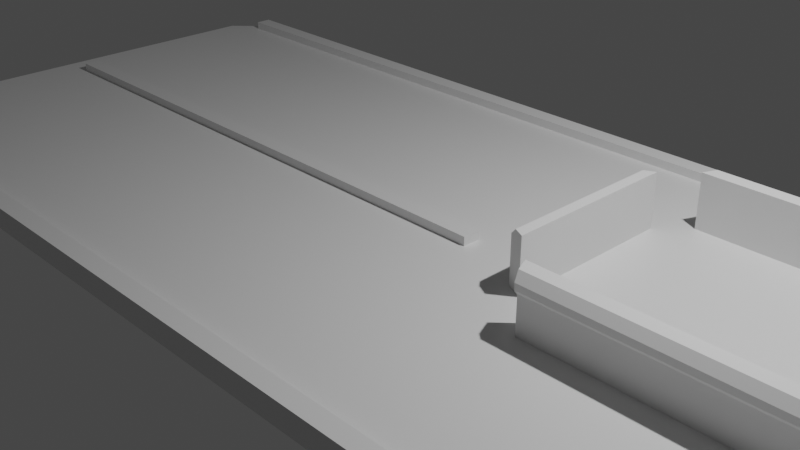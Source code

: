 # Source: epson_ef_12_lens_cap_2.blend  (saved by Blender 2.81.16; exported with 4.5.12 LTS)
import bpy
from mathutils import Matrix  # noqa: F401  (used for matrix-valued properties, if any)

bpy.ops.wm.read_factory_settings(use_empty=True)
scene = bpy.context.scene
scene.name = 'Scene'

# ---- collections
col_collection = bpy.data.collections.new('Collection'); scene.collection.children.link(col_collection)

# ---- materials (node trees are filled in below, after node groups)
mat_material = bpy.data.materials.new('Material')
mat_material.alpha_threshold = 0.0
mat_material.use_transparent_shadow = False
mat_material.line_color = (0.0, 0.0, 0.0, 1.0)

# ---- material node trees
mat_material.use_nodes = True; mat_material.node_tree.nodes.clear()
_N = mat_material.node_tree.nodes; _L = mat_material.node_tree.links
n0 = _N.new('ShaderNodeOutputMaterial'); n0.name = 'Material Output'; n0.location = (300, 300)
n1 = _N.new('ShaderNodeBsdfPrincipled'); n1.name = 'Principled BSDF'; n1.location = (10, 300)
n1.distribution = 'GGX'
n1.subsurface_method = 'BURLEY'
n1.inputs[2].default_value = 0.4
n1.inputs[3].default_value = 1.45
n1.inputs[27].default_value = (0.0, 0.0, 0.0, 1.0)
n1.inputs[28].default_value = 1.0
_L.new(n1.outputs[0], n0.inputs[0])
n0.is_active_output = True

# ---- world
world_world = bpy.data.worlds.new('World'); scene.world = world_world
world_world.use_nodes = True; world_world.node_tree.nodes.clear()
_N = world_world.node_tree.nodes; _L = world_world.node_tree.links
n0 = _N.new('ShaderNodeOutputWorld'); n0.name = 'World Output'; n0.location = (300, 300)
n1 = _N.new('ShaderNodeBackground'); n1.name = 'Background'; n1.location = (10, 300)
n1.inputs[0].default_value = (0.05088, 0.05088, 0.05088, 1.0)
_L.new(n1.outputs[0], n0.inputs[0])
n0.is_active_output = True
world_world.color = (0.05088, 0.05088, 0.05088)
world_world.use_sun_shadow = False
world_world.sun_shadow_jitter_overblur = 0.0

# ---- cameras
cam_camera = bpy.data.cameras.new('Camera')
cam_camera.clip_end = 100.0
cam_camera.ortho_scale = 7.314

# ---- lights
light_light = bpy.data.lights.new('Light', 'POINT')
light_light.transmission_factor = 0.0
light_light.energy = 1000.0
light_light.shadow_soft_size = 0.1
light_light.shadow_maximum_resolution = 0.006
light_light.use_absolute_resolution = True

# ---- meshes
me_cube = bpy.data.meshes.new('Cube')
me_cube.from_pydata([(6.5, 2.6, 0.1), (6.5, -2.6, 0.1), (-6.5, 2.6, 0.1), (-6.1, -3.0, 0.1), (6.1, 3.0, 0.1), (6.1, -3.0, 0.1), (-6.1, 3.0, 0.1), (-6.5, -2.6, 0.1), (6.079, 2.95, -0.1), (6.1, 3.0, -0.05), (6.45, 2.579, -0.1), (6.5, 2.6, -0.05), (6.45, -2.579, -0.1), (6.5, -2.6, -0.05), (6.1, -3.0, -0.05), (6.079, -2.95, -0.1), (-6.45, 2.579, -0.1), (-6.5, 2.6, -0.05), (-6.1, 3.0, -0.05), (-6.079, 2.95, -0.1), (-6.079, -2.95, -0.1), (-6.1, -3.0, -0.05), (-6.5, -2.6, -0.05), (-6.45, -2.579, -0.1), (3.387, -2.95, -0.1), (4.387, -2.95, -0.1), (4.387, -3.0, -0.05), (3.387, -3.0, -0.05), (3.44, -3.0, 0.1), (4.335, -3.0, 0.1), (4.121, -3.054, 0.0), (3.653, -3.054, 0.0), (3.505, -3.069, -0.05), (4.27, -3.069, -0.05), (4.27, -3.083, -0.1), (3.505, -3.083, -0.1)], [], [(18, 6, 4, 9), (21, 3, 7, 22), (6, 18, 17, 2), (5, 14, 13, 1), (16, 19, 8, 10, 12, 15, 25, 24, 20, 23), (27, 28, 3, 21), (22, 7, 2, 17), (11, 0, 1, 13), (1, 0, 4, 6, 2, 7, 3, 28, 29, 5), (10, 8, 9, 11), (23, 20, 21, 22), (15, 12, 13, 14), (19, 16, 17, 18), (8, 19, 18, 9), (12, 10, 11, 13), (22, 17, 16, 23), (24, 27, 21, 20), (0, 11, 9, 4), (14, 26, 25, 15), (28, 27, 32), (29, 28, 31, 30), (26, 33, 34), (14, 5, 29, 26), (29, 30, 33), (27, 24, 35), (24, 25, 34, 35), (35, 34, 33, 32), (33, 30, 31, 32), (25, 26, 34), (32, 27, 35), (31, 28, 32), (26, 29, 33)])
_uv = me_cube.uv_layers.new(name='UVMap')
_uv.uv.foreach_set('vector', [0.5, 0.2577, 0.625, 0.2577, 0.625, 0.4923, 0.5, 0.4923, 0.5, 0.9923, 0.625, 0.9923, 0.625, 1.0, 0.5, 1.0, 0.625, 0.2577, 0.5, 0.2577, 0.5, 0.2333, 0.625, 0.2333, 0.625, 0.7577, 0.5, 0.7577, 0.5, 0.7333, 0.625, 0.7333, 0.126, 0.5175, 0.1331, 0.5021, 0.3669, 0.5021, 0.374, 0.5175, 0.374, 0.7325, 0.3669, 0.7479, 0.289, 0.7479, 0.211, 0.7479, 0.1331, 0.7479, 0.126, 0.7325, 0.5, 0.9141, 0.625, 0.9141, 0.625, 0.9923, 0.5, 0.9923, 0.5, 0.01667, 0.625, 0.01667, 0.625, 0.2333, 0.5, 0.2333, 0.5, 0.5167, 0.625, 0.5167, 0.625, 0.7333, 0.5, 0.7333, 0.625, 0.7333, 0.625, 0.5167, 0.625, 0.4923, 0.625, 0.2577, 0.625, 0.2333, 0.625, 1.0, 0.625, 0.9923, 0.625, 0.9141, 0.625, 0.8359, 0.625, 0.7577, 0.374, 0.5175, 0.3669, 0.5021, 0.3673, 0.5, 0.375, 0.5167, 0.126, 0.7325, 0.1331, 0.7479, 0.1327, 0.75, 0.125, 0.7333, 0.3669, 0.7479, 0.374, 0.7325, 0.375, 0.7333, 0.3673, 0.75, 0.1331, 0.5021, 0.126, 0.5175, 0.125, 0.5167, 0.1327, 0.5, 0.3669, 0.5021, 0.1331, 0.5021, 0.1327, 0.5, 0.3673, 0.5, 0.374, 0.7325, 0.374, 0.5175, 0.5, 0.5167, 0.5, 0.7333, 0.5, 0.01667, 0.5, 0.2333, 0.375, 0.2325, 0.375, 0.01753, 0.375, 0.914, 0.5, 0.9141, 0.5, 0.9923, 0.375, 0.9919, 0.625, 0.5167, 0.5, 0.5167, 0.5, 0.4923, 0.625, 0.4923, 0.5, 0.7577, 0.5, 0.8359, 0.375, 0.836, 0.375, 0.7581, 0.625, 0.9141, 0.5, 0.9141, 0.5, 0.9141, 0.625, 0.8359, 0.625, 0.9141, 0.625, 0.9141, 0.625, 0.8359, 0.5, 0.8359, 0.5, 0.8359, 0.375, 0.836, 0.5, 0.7577, 0.625, 0.7577, 0.625, 0.8359, 0.5, 0.8359, 0.625, 0.8359, 0.625, 0.8359, 0.5, 0.8359, 0.5, 0.9141, 0.375, 0.914, 0.375, 0.914, 0.211, 0.7479, 0.289, 0.7479, 0.289, 0.7479, 0.211, 0.7479, 0.211, 0.7479, 0.289, 0.7479, 0.5, 0.8359, 0.5, 0.9141, 0.5, 0.8359, 0.625, 0.8359, 0.625, 0.9141, 0.5, 0.9141, 0.375, 0.836, 0.5, 0.8359, 0.375, 0.836, 0.5, 0.9141, 0.5, 0.9141, 0.375, 0.914, 0.625, 0.9141, 0.625, 0.9141, 0.5, 0.9141, 0.5, 0.8359, 0.625, 0.8359, 0.5, 0.8359])
me_cube.materials.append(mat_material)
me_cube.use_remesh_preserve_volume = False
me_cube.use_remesh_preserve_attributes = False
me_cube.use_mirror_vertex_groups = False
me_cube.update()
me_cube_001 = bpy.data.meshes.new('Cube.001')
me_cube_001.from_pydata([(-1.5, -1.475, 0.1), (-2.1, -0.875, 0.1), (-2.1, 0.875, 0.1), (-1.5, 1.475, 0.1), (2.1, -0.875, 0.1), (1.5, -1.475, 0.1), (1.5, 1.475, 0.1), (2.1, 0.875, 0.1), (-1.5, -1.475, 0.5), (-1.5, 1.475, 0.5), (1.5, -1.475, 0.5), (1.5, 1.475, 0.5), (-1.9, -0.975, 0.1), (-1.6, -1.275, 0.1), (-1.6, 1.275, 0.1), (-1.9, 0.975, 0.1), (1.6, -1.275, 0.1), (1.9, -0.975, 0.1), (1.9, 0.975, 0.1), (1.6, 1.275, 0.1), (-1.6, -1.275, 0.5), (-1.9, -0.975, 0.7), (-1.9, 0.975, 0.7), (-1.6, 1.275, 0.5), (1.9, -0.975, 0.7), (1.6, -1.275, 0.5), (1.6, 1.275, 0.5), (1.9, 0.975, 0.7), (-1.5, -1.515, 0.55), (-1.5, 1.515, 0.55), (1.5, -1.515, 0.55), (1.5, 1.515, 0.55), (-1.6, -1.275, 0.55), (-1.6, 1.275, 0.55), (1.6, -1.275, 0.55), (1.6, 1.275, 0.55), (-1.6, -1.275, 0.7), (-1.6, 1.275, 0.7), (1.6, -1.275, 0.7), (1.6, 1.275, 0.7), (-2.02, -0.915, 0.7), (-2.1, -0.875, 0.62), (-2.1, 0.875, 0.62), (-2.02, 0.915, 0.7), (2.1, -0.875, 0.62), (2.02, -0.915, 0.7), (2.02, 0.915, 0.7), (2.1, 0.875, 0.62), (-1.5, -1.515, 0.62), (-1.533, -1.435, 0.7), (-1.533, 1.435, 0.7), (-1.5, 1.515, 0.62), (1.533, -1.435, 0.7), (1.5, -1.515, 0.62), (1.5, 1.515, 0.62), (1.533, 1.435, 0.7)], [], [(0, 5, 10, 8), (6, 3, 9, 11), (46, 27, 24, 45), (12, 15, 22, 21), (18, 17, 24, 27), (16, 13, 20, 25), (14, 19, 26, 23), (40, 21, 22, 43), (3, 6, 19, 14), (1, 2, 15, 12), (5, 0, 13, 16), (4, 17, 18, 7), (4, 7, 47, 44), (46, 47, 7, 18, 27), (28, 30, 53, 48), (0, 8, 20, 13), (10, 25, 34, 30), (10, 5, 16, 25), (4, 44, 45, 24, 17), (2, 42, 43, 22, 15), (2, 1, 41, 42), (9, 3, 14, 23), (26, 11, 31, 35), (6, 11, 26, 19), (31, 29, 51, 54), (30, 34, 38, 52, 53), (9, 23, 33, 29), (11, 9, 29, 31), (8, 10, 30, 28), (20, 8, 28, 32), (23, 26, 35, 33), (25, 20, 32, 34), (32, 28, 48, 49, 36), (29, 33, 37, 50, 51), (34, 32, 36, 38), (52, 38, 36, 49), (35, 31, 54, 55, 39), (33, 35, 39, 37), (50, 37, 39, 55), (40, 43, 42, 41), (46, 45, 44, 47), (52, 49, 48, 53), (50, 55, 54, 51), (40, 41, 1, 12, 21)])
_uv = me_cube_001.uv_layers.new(name='UVMap')
_uv.uv.foreach_set('vector', [0.0, 0.0, 0.0, 0.0, 0.0, 0.0, 0.0, 0.0, 0.0, 0.0, 0.0, 0.0, 0.0, 0.0, 0.0, 0.0, 0.0, 0.0, 0.0, 0.0, 0.0, 0.0, 0.0, 0.0, 0.0, 0.0, 0.0, 0.0, 0.0, 0.0, 0.0, 0.0, 0.0, 0.0, 0.0, 0.0, 0.0, 0.0, 0.0, 0.0, 0.0, 0.0, 0.0, 0.0, 0.0, 0.0, 0.0, 0.0, 0.0, 0.0, 0.0, 0.0, 0.0, 0.0, 0.0, 0.0, 0.0, 0.0, 0.0, 0.0, 0.0, 0.0, 0.0, 0.0, 0.0, 0.0, 0.0, 0.0, 0.0, 0.0, 0.0, 0.0, 0.0, 0.0, 0.0, 0.0, 0.0, 0.0, 0.0, 0.0, 0.0, 0.0, 0.0, 0.0, 0.0, 0.0, 0.0, 0.0, 0.0, 0.0, 0.0, 0.0, 0.0, 0.0, 0.0, 0.0, 0.0, 0.0, 0.0, 0.0, 0.0, 0.0, 0.0, 0.0, 0.0, 0.0, 0.0, 0.0, 0.0, 0.0, 0.0, 0.0, 0.0, 0.0, 0.0, 0.0, 0.0, 0.0, 0.0, 0.0, 0.0, 0.0, 0.0, 0.0, 0.0, 0.0, 0.0, 0.0, 0.0, 0.0, 0.0, 0.0, 0.0, 0.0, 0.0, 0.0, 0.0, 0.0, 0.0, 0.0, 0.0, 0.0, 0.0, 0.0, 0.0, 0.0, 0.0, 0.0, 0.0, 0.0, 0.0, 0.0, 0.0, 0.0, 0.0, 0.0, 0.0, 0.0, 0.0, 0.0, 0.0, 0.0, 0.0, 0.0, 0.0, 0.0, 0.0, 0.0, 0.0, 0.0, 0.0, 0.0, 0.0, 0.0, 0.0, 0.0, 0.0, 0.0, 0.0, 0.0, 0.0, 0.0, 0.0, 0.0, 0.0, 0.0, 0.0, 0.0, 0.0, 0.0, 0.0, 0.0, 0.0, 0.0, 0.0, 0.0, 0.0, 0.0, 0.0, 0.0, 0.0, 0.0, 0.0, 0.0, 0.0, 0.0, 0.0, 0.0, 0.0, 0.0, 0.0, 0.0, 0.0, 0.0, 0.0, 0.0, 0.0, 0.0, 0.0, 0.0, 0.0, 0.0, 0.0, 0.0, 0.0, 0.0, 0.0, 0.0, 0.0, 0.0, 0.0, 0.0, 0.0, 0.0, 0.0, 0.0, 0.0, 0.0, 0.0, 0.0, 0.0, 0.0, 0.0, 0.0, 0.0, 0.0, 0.0, 0.0, 0.0, 0.0, 0.0, 0.0, 0.0, 0.0, 0.0, 0.0, 0.0, 0.0, 0.0, 0.0, 0.0, 0.0, 0.0, 0.0, 0.0, 0.0, 0.0, 0.0, 0.0, 0.0, 0.0, 0.0, 0.0, 0.0, 0.0, 0.0, 0.0, 0.0, 0.0, 0.0, 0.0, 0.0, 0.0, 0.0, 0.0, 0.0, 0.0, 0.0, 0.0, 0.0, 0.0, 0.0, 0.0, 0.0, 0.0, 0.0, 0.0, 0.0, 0.0, 0.0, 0.0, 0.0, 0.0, 0.0, 0.0, 0.0, 0.0, 0.0, 0.0, 0.0, 0.0, 0.0, 0.0, 0.0, 0.0, 0.0, 0.0, 0.0, 0.0, 0.0, 0.0, 0.0, 0.0, 0.0, 0.0, 0.0, 0.0, 0.0, 0.0, 0.0, 0.0, 0.0, 0.0, 0.0, 0.0, 0.0, 0.0, 0.0, 0.0, 0.0, 0.0, 0.0, 0.0, 0.0, 0.0, 0.0, 0.0, 0.0, 0.0, 0.0, 0.0, 0.0, 0.0, 0.0, 0.0, 0.0, 0.0, 0.0, 0.0, 0.0, 0.0, 0.0, 0.0, 0.0, 0.0, 0.0, 0.0, 0.0])
me_cube_001.use_remesh_fix_poles = True
me_cube_001.use_remesh_preserve_attributes = False
me_cube_001.use_mirror_vertex_groups = False
me_cube_001.update()
me_cube_002 = bpy.data.meshes.new('Cube.002')
me_cube_002.from_pydata([(6.1, 3.0, 0.1), (6.1, -3.0, 0.1), (-6.1, 3.0, 0.1), (-6.1, -3.0, 0.1), (6.1, -2.8, 0.1), (-6.1, -2.8, 0.1), (6.1, 2.8, 0.1), (-6.1, 2.8, 0.1), (1.0, -0.1, 0.1), (-6.1, -0.1, 0.1), (1.0, 0.1, 0.1), (-6.1, 0.1, 0.1), (6.1, 3.0, 0.2), (6.1, -3.0, 0.2), (-6.1, 3.0, 0.2), (-6.1, -3.0, 0.2), (6.1, -2.8, 0.2), (-6.1, -2.8, 0.2), (6.1, 2.8, 0.2), (-6.1, 2.8, 0.2), (1.0, -0.1, 0.2), (-6.1, -0.1, 0.2), (1.0, 0.1, 0.2), (-6.1, 0.1, 0.2)], [], [(1, 4, 5, 3), (0, 6, 7, 2), (9, 11, 10, 8), (13, 15, 17, 16), (12, 14, 19, 18), (21, 20, 22, 23), (11, 9, 21, 23), (7, 6, 18, 19), (3, 5, 17, 15), (8, 10, 22, 20), (2, 7, 19, 14), (4, 1, 13, 16), (10, 11, 23, 22), (6, 0, 12, 18), (9, 8, 20, 21), (1, 3, 15, 13), (0, 2, 14, 12), (5, 4, 16, 17)])
_uv = me_cube_002.uv_layers.new(name='UVMap')
_uv.uv.foreach_set('vector', [0.0, 0.0, 0.0, 0.0, 0.0, 0.0, 0.0, 0.0, 0.0, 0.0, 0.0, 0.0, 0.0, 0.0, 0.0, 0.0, 0.0, 0.0, 0.0, 0.0, 0.0, 0.0, 0.0, 0.0, 0.0, 0.0, 0.0, 0.0, 0.0, 0.0, 0.0, 0.0, 0.0, 0.0, 0.0, 0.0, 0.0, 0.0, 0.0, 0.0, 0.0, 0.0, 0.0, 0.0, 0.0, 0.0, 0.0, 0.0, 0.0, 0.0, 0.0, 0.0, 0.0, 0.0, 0.0, 0.0, 0.0, 0.0, 0.0, 0.0, 0.0, 0.0, 0.0, 0.0, 0.0, 0.0, 0.0, 0.0, 0.0, 0.0, 0.0, 0.0, 0.0, 0.0, 0.0, 0.0, 0.0, 0.0, 0.0, 0.0, 0.0, 0.0, 0.0, 0.0, 0.0, 0.0, 0.0, 0.0, 0.0, 0.0, 0.0, 0.0, 0.0, 0.0, 0.0, 0.0, 0.0, 0.0, 0.0, 0.0, 0.0, 0.0, 0.0, 0.0, 0.0, 0.0, 0.0, 0.0, 0.0, 0.0, 0.0, 0.0, 0.0, 0.0, 0.0, 0.0, 0.0, 0.0, 0.0, 0.0, 0.0, 0.0, 0.0, 0.0, 0.0, 0.0, 0.0, 0.0, 0.0, 0.0, 0.0, 0.0, 0.0, 0.0, 0.0, 0.0, 0.0, 0.0, 0.0, 0.0, 0.0, 0.0, 0.0, 0.0])
me_cube_002.materials.append(mat_material)
me_cube_002.use_remesh_preserve_volume = False
me_cube_002.use_remesh_preserve_attributes = False
me_cube_002.use_mirror_vertex_groups = False
me_cube_002.update()

# ---- objects
ob_cube = bpy.data.objects.new('Cube', me_cube)
ob_light = bpy.data.objects.new('Light', light_light)
ob_camera = bpy.data.objects.new('Camera', cam_camera)
ob_cube_001 = bpy.data.objects.new('Cube.001', me_cube_001)
ob_cube_002 = bpy.data.objects.new('Cube.002', me_cube_002)

# ---- transforms, parenting, visibility, modifiers, constraints
ob_cube.location = (0.0, 0.0, 0.0)
ob_cube.lock_rotations_4d = False
ob_cube.empty_display_type = 'ARROWS'
ob_cube.lineart.crease_threshold = 0.0
ob_light.location = (4.076, 1.005, 5.904)
ob_light.rotation_euler = (0.6503, 0.05522, 1.866)
ob_light.lock_rotations_4d = False
ob_light.empty_display_type = 'ARROWS'
ob_light.color = (0.0, 0.0, 0.0, 0.0)
ob_light.lineart.crease_threshold = 0.0
ob_camera.location = (7.359, -6.926, 4.958)
ob_camera.rotation_euler = (1.109, 0.0, 0.8149)
ob_camera.lock_rotations_4d = False
ob_camera.empty_display_type = 'ARROWS'
ob_camera.color = (0.0, 0.0, 0.0, 0.0)
ob_camera.display_type = 'WIRE'
ob_camera.lineart.crease_threshold = 0.0
ob_cube_001.location = (3.887, 0.5249, 0.0)
ob_cube_001.lineart.crease_threshold = 0.0
ob_cube_002.location = (0.0, 0.0, 0.0)
ob_cube_002.lock_rotations_4d = False
ob_cube_002.empty_display_type = 'ARROWS'
ob_cube_002.lineart.crease_threshold = 0.0

# ---- collection membership
col_collection.objects.link(ob_cube)
col_collection.objects.link(ob_light)
col_collection.objects.link(ob_camera)
col_collection.objects.link(ob_cube_001)
col_collection.objects.link(ob_cube_002)

# ---- scene / render settings (as saved in the file)
scene.camera = ob_camera
scene.frame_start = 1; scene.frame_end = 250; scene.frame_set(40)
scene.render.engine = 'BLENDER_EEVEE_NEXT'
scene.cycles.use_denoising = False
scene.cycles.samples = 128
scene.cycles.sampling_pattern = 'TABULATED_SOBOL'
scene.cycles.use_adaptive_sampling = False
scene.cycles.use_light_tree = False
scene.view_settings.view_transform = 'Filmic'
bpy.context.view_layer.update()
